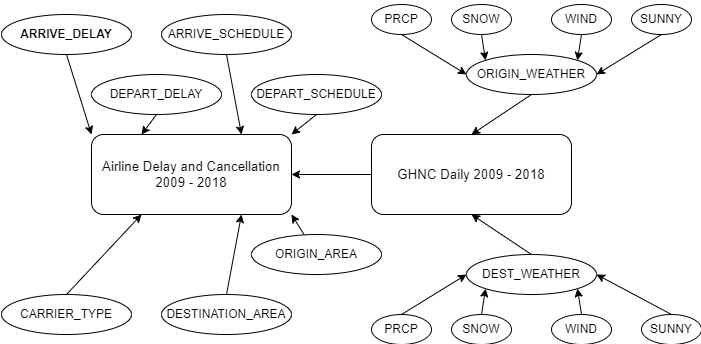

The diagram above was exported from draw.io. Its source (the exported page's mxGraphModel, read from the mxfile embedded in the PNG):
<mxGraphModel dx="2062" dy="1154" grid="1" gridSize="10" guides="1" tooltips="1" connect="1" arrows="1" fold="1" page="1" pageScale="1" pageWidth="850" pageHeight="1100" math="0" shadow="0">
  <root>
    <mxCell id="0" />
    <mxCell id="1" parent="0" />
    <mxCell id="NlWrtK4zdeIIiybFWOfF-1" value="&lt;span id=&quot;docs-internal-guid-8e1d1b96-7fff-e0ad-3961-5eac84977628&quot;&gt;&lt;span style=&quot;font-size: 10pt; font-family: Arial; background-color: transparent; font-variant-numeric: normal; font-variant-east-asian: normal; vertical-align: baseline;&quot;&gt;Airline Delay and Cancellation 2009 - 2018&lt;/span&gt;&lt;/span&gt;" style="rounded=1;whiteSpace=wrap;html=1;" parent="1" vertex="1">
      <mxGeometry x="360" y="320" width="200" height="80" as="geometry" />
    </mxCell>
    <mxCell id="NlWrtK4zdeIIiybFWOfF-2" value="ORIGIN" style="ellipse;whiteSpace=wrap;html=1;" parent="1" vertex="1">
      <mxGeometry x="360" y="240" width="80" height="40" as="geometry" />
    </mxCell>
    <mxCell id="NlWrtK4zdeIIiybFWOfF-3" value="DEST" style="ellipse;whiteSpace=wrap;html=1;" parent="1" vertex="1">
      <mxGeometry x="480" y="240" width="80" height="40" as="geometry" />
    </mxCell>
    <mxCell id="NlWrtK4zdeIIiybFWOfF-12" value="&lt;span id=&quot;docs-internal-guid-aa20d238-7fff-6c91-c2d4-6feaa689ac98&quot;&gt;&lt;span style=&quot;font-size: 10pt; font-family: Arial; background-color: transparent; font-variant-numeric: normal; font-variant-east-asian: normal; vertical-align: baseline;&quot;&gt;Daily Summaries 2009 - 2018 - NOAA Climate Data Online&lt;/span&gt;&lt;/span&gt;" style="rounded=1;whiteSpace=wrap;html=1;" parent="1" vertex="1">
      <mxGeometry x="120" y="200" width="200" height="80" as="geometry" />
    </mxCell>
    <mxCell id="NlWrtK4zdeIIiybFWOfF-13" value="NOAA Weather Station and Airport Information Data" style="rounded=1;whiteSpace=wrap;html=1;" parent="1" vertex="1">
      <mxGeometry x="120" y="320" width="200" height="80" as="geometry" />
    </mxCell>
    <mxCell id="NlWrtK4zdeIIiybFWOfF-14" value="Station ID" style="ellipse;whiteSpace=wrap;html=1;" parent="1" vertex="1">
      <mxGeometry x="120" y="440" width="80" height="40" as="geometry" />
    </mxCell>
    <mxCell id="NlWrtK4zdeIIiybFWOfF-19" value="" style="endArrow=none;html=1;rounded=0;entryX=0.5;entryY=1;entryDx=0;entryDy=0;exitX=0.25;exitY=0;exitDx=0;exitDy=0;" parent="1" source="NlWrtK4zdeIIiybFWOfF-1" target="NlWrtK4zdeIIiybFWOfF-2" edge="1">
      <mxGeometry width="50" height="50" relative="1" as="geometry">
        <mxPoint x="300" y="610" as="sourcePoint" />
        <mxPoint x="350" y="560" as="targetPoint" />
      </mxGeometry>
    </mxCell>
    <mxCell id="NlWrtK4zdeIIiybFWOfF-20" value="" style="endArrow=none;html=1;rounded=0;entryX=0.5;entryY=1;entryDx=0;entryDy=0;exitX=0.75;exitY=0;exitDx=0;exitDy=0;" parent="1" source="NlWrtK4zdeIIiybFWOfF-1" target="NlWrtK4zdeIIiybFWOfF-3" edge="1">
      <mxGeometry width="50" height="50" relative="1" as="geometry">
        <mxPoint x="420" y="330" as="sourcePoint" />
        <mxPoint x="410" y="290" as="targetPoint" />
      </mxGeometry>
    </mxCell>
    <mxCell id="NlWrtK4zdeIIiybFWOfF-22" value="PRCP" style="ellipse;whiteSpace=wrap;html=1;" parent="1" vertex="1">
      <mxGeometry x="120" y="120" width="80" height="40" as="geometry" />
    </mxCell>
    <mxCell id="NlWrtK4zdeIIiybFWOfF-23" value="SNOW" style="ellipse;whiteSpace=wrap;html=1;" parent="1" vertex="1">
      <mxGeometry x="240" y="120" width="80" height="40" as="geometry" />
    </mxCell>
    <mxCell id="NlWrtK4zdeIIiybFWOfF-24" value="Depart Delay" style="ellipse;whiteSpace=wrap;html=1;" parent="1" vertex="1">
      <mxGeometry x="360" y="440" width="80" height="40" as="geometry" />
    </mxCell>
    <mxCell id="NlWrtK4zdeIIiybFWOfF-26" value="Cancelled" style="ellipse;whiteSpace=wrap;html=1;" parent="1" vertex="1">
      <mxGeometry x="480" y="440" width="80" height="40" as="geometry" />
    </mxCell>
    <mxCell id="NlWrtK4zdeIIiybFWOfF-27" value="" style="endArrow=none;html=1;rounded=0;entryX=0.5;entryY=0;entryDx=0;entryDy=0;exitX=0.25;exitY=1;exitDx=0;exitDy=0;" parent="1" source="NlWrtK4zdeIIiybFWOfF-1" target="NlWrtK4zdeIIiybFWOfF-24" edge="1">
      <mxGeometry width="50" height="50" relative="1" as="geometry">
        <mxPoint x="420" y="330" as="sourcePoint" />
        <mxPoint x="410" y="290" as="targetPoint" />
      </mxGeometry>
    </mxCell>
    <mxCell id="NlWrtK4zdeIIiybFWOfF-28" value="" style="endArrow=none;html=1;rounded=0;entryX=0.5;entryY=0;entryDx=0;entryDy=0;exitX=0.75;exitY=1;exitDx=0;exitDy=0;" parent="1" source="NlWrtK4zdeIIiybFWOfF-1" target="NlWrtK4zdeIIiybFWOfF-26" edge="1">
      <mxGeometry width="50" height="50" relative="1" as="geometry">
        <mxPoint x="520" y="330" as="sourcePoint" />
        <mxPoint x="530" y="290" as="targetPoint" />
      </mxGeometry>
    </mxCell>
    <mxCell id="NlWrtK4zdeIIiybFWOfF-29" value="WIND" style="ellipse;whiteSpace=wrap;html=1;" parent="1" vertex="1">
      <mxGeometry y="220" width="80" height="40" as="geometry" />
    </mxCell>
    <mxCell id="NlWrtK4zdeIIiybFWOfF-31" value="" style="endArrow=none;html=1;rounded=0;entryX=0.5;entryY=1;entryDx=0;entryDy=0;exitX=0.25;exitY=0;exitDx=0;exitDy=0;" parent="1" source="NlWrtK4zdeIIiybFWOfF-12" target="NlWrtK4zdeIIiybFWOfF-22" edge="1">
      <mxGeometry width="50" height="50" relative="1" as="geometry">
        <mxPoint x="460" y="210" as="sourcePoint" />
        <mxPoint x="450" y="170" as="targetPoint" />
      </mxGeometry>
    </mxCell>
    <mxCell id="NlWrtK4zdeIIiybFWOfF-32" value="" style="endArrow=none;html=1;rounded=0;entryX=1;entryY=0.5;entryDx=0;entryDy=0;exitX=0;exitY=0.5;exitDx=0;exitDy=0;" parent="1" source="NlWrtK4zdeIIiybFWOfF-12" target="NlWrtK4zdeIIiybFWOfF-29" edge="1">
      <mxGeometry width="50" height="50" relative="1" as="geometry">
        <mxPoint x="170" y="280" as="sourcePoint" />
        <mxPoint x="170" y="170" as="targetPoint" />
      </mxGeometry>
    </mxCell>
    <mxCell id="NlWrtK4zdeIIiybFWOfF-33" value="" style="endArrow=none;html=1;rounded=0;entryX=0.75;entryY=0;entryDx=0;entryDy=0;exitX=0.5;exitY=1;exitDx=0;exitDy=0;" parent="1" source="NlWrtK4zdeIIiybFWOfF-23" target="NlWrtK4zdeIIiybFWOfF-12" edge="1">
      <mxGeometry width="50" height="50" relative="1" as="geometry">
        <mxPoint x="180" y="290" as="sourcePoint" />
        <mxPoint x="170" y="330" as="targetPoint" />
      </mxGeometry>
    </mxCell>
    <mxCell id="NlWrtK4zdeIIiybFWOfF-34" value="Icing or Fog" style="ellipse;whiteSpace=wrap;html=1;" parent="1" vertex="1">
      <mxGeometry y="120" width="80" height="40" as="geometry" />
    </mxCell>
    <mxCell id="NlWrtK4zdeIIiybFWOfF-35" value="" style="endArrow=none;html=1;rounded=0;entryX=0;entryY=0;entryDx=0;entryDy=0;exitX=0.5;exitY=1;exitDx=0;exitDy=0;" parent="1" source="NlWrtK4zdeIIiybFWOfF-34" target="NlWrtK4zdeIIiybFWOfF-12" edge="1">
      <mxGeometry width="50" height="50" relative="1" as="geometry">
        <mxPoint x="415" y="120" as="sourcePoint" />
        <mxPoint x="315" y="170" as="targetPoint" />
      </mxGeometry>
    </mxCell>
    <mxCell id="NlWrtK4zdeIIiybFWOfF-37" value="" style="endArrow=none;html=1;rounded=0;entryX=0.5;entryY=0;entryDx=0;entryDy=0;exitX=0.5;exitY=1;exitDx=0;exitDy=0;" parent="1" source="NlWrtK4zdeIIiybFWOfF-12" target="NlWrtK4zdeIIiybFWOfF-13" edge="1">
      <mxGeometry width="50" height="50" relative="1" as="geometry">
        <mxPoint x="290" y="170" as="sourcePoint" />
        <mxPoint x="280" y="210" as="targetPoint" />
      </mxGeometry>
    </mxCell>
    <mxCell id="NlWrtK4zdeIIiybFWOfF-38" value="" style="endArrow=none;html=1;rounded=0;entryX=0;entryY=0.5;entryDx=0;entryDy=0;exitX=1;exitY=0.5;exitDx=0;exitDy=0;" parent="1" source="NlWrtK4zdeIIiybFWOfF-13" target="NlWrtK4zdeIIiybFWOfF-1" edge="1">
      <mxGeometry width="50" height="50" relative="1" as="geometry">
        <mxPoint x="230" y="290" as="sourcePoint" />
        <mxPoint x="360" y="360" as="targetPoint" />
      </mxGeometry>
    </mxCell>
    <mxCell id="NlWrtK4zdeIIiybFWOfF-40" value="City" style="ellipse;whiteSpace=wrap;html=1;" parent="1" vertex="1">
      <mxGeometry x="240" y="440" width="80" height="40" as="geometry" />
    </mxCell>
    <mxCell id="NlWrtK4zdeIIiybFWOfF-41" value="Airport ID" style="ellipse;whiteSpace=wrap;html=1;" parent="1" vertex="1">
      <mxGeometry y="440" width="80" height="40" as="geometry" />
    </mxCell>
    <mxCell id="NlWrtK4zdeIIiybFWOfF-43" value="" style="endArrow=none;html=1;rounded=0;entryX=0.25;entryY=1;entryDx=0;entryDy=0;exitX=0.5;exitY=0;exitDx=0;exitDy=0;" parent="1" source="NlWrtK4zdeIIiybFWOfF-14" target="NlWrtK4zdeIIiybFWOfF-13" edge="1">
      <mxGeometry width="50" height="50" relative="1" as="geometry">
        <mxPoint x="180" y="210" as="sourcePoint" />
        <mxPoint x="170" y="170" as="targetPoint" />
      </mxGeometry>
    </mxCell>
    <mxCell id="NlWrtK4zdeIIiybFWOfF-44" value="" style="endArrow=none;html=1;rounded=0;entryX=0.75;entryY=1;entryDx=0;entryDy=0;exitX=0.5;exitY=0;exitDx=0;exitDy=0;" parent="1" source="NlWrtK4zdeIIiybFWOfF-40" target="NlWrtK4zdeIIiybFWOfF-13" edge="1">
      <mxGeometry width="50" height="50" relative="1" as="geometry">
        <mxPoint x="170" y="450" as="sourcePoint" />
        <mxPoint x="180" y="410" as="targetPoint" />
      </mxGeometry>
    </mxCell>
    <mxCell id="NlWrtK4zdeIIiybFWOfF-45" value="" style="endArrow=none;html=1;rounded=0;entryX=0;entryY=0.75;entryDx=0;entryDy=0;exitX=0.5;exitY=0;exitDx=0;exitDy=0;" parent="1" source="NlWrtK4zdeIIiybFWOfF-41" target="NlWrtK4zdeIIiybFWOfF-13" edge="1">
      <mxGeometry width="50" height="50" relative="1" as="geometry">
        <mxPoint x="290" y="450" as="sourcePoint" />
        <mxPoint x="280" y="410" as="targetPoint" />
      </mxGeometry>
    </mxCell>
    <mxCell id="Y4PTLa_hIw_1EX-GdSEJ-2" value="&lt;span id=&quot;docs-internal-guid-8e1d1b96-7fff-e0ad-3961-5eac84977628&quot;&gt;&lt;span style=&quot;font-size: 10pt; font-family: Arial; background-color: transparent; font-variant-numeric: normal; font-variant-east-asian: normal; vertical-align: baseline;&quot;&gt;Airline Delay and Cancellation 2009 - 2018&lt;/span&gt;&lt;/span&gt;" style="rounded=1;whiteSpace=wrap;html=1;" vertex="1" parent="1">
      <mxGeometry x="160" y="720" width="200" height="80" as="geometry" />
    </mxCell>
    <mxCell id="Y4PTLa_hIw_1EX-GdSEJ-5" style="rounded=0;orthogonalLoop=1;jettySize=auto;html=1;exitX=0;exitY=0.5;exitDx=0;exitDy=0;entryX=1;entryY=0.5;entryDx=0;entryDy=0;" edge="1" parent="1" source="Y4PTLa_hIw_1EX-GdSEJ-3" target="Y4PTLa_hIw_1EX-GdSEJ-2">
      <mxGeometry relative="1" as="geometry" />
    </mxCell>
    <mxCell id="Y4PTLa_hIw_1EX-GdSEJ-3" value="&lt;span id=&quot;docs-internal-guid-aa20d238-7fff-6c91-c2d4-6feaa689ac98&quot;&gt;&lt;span style=&quot;font-size: 10pt; font-family: Arial; background-color: transparent; font-variant-numeric: normal; font-variant-east-asian: normal; vertical-align: baseline;&quot;&gt;GHNC Daily 2009 - 2018&lt;/span&gt;&lt;/span&gt;" style="rounded=1;whiteSpace=wrap;html=1;" vertex="1" parent="1">
      <mxGeometry x="440" y="720" width="200" height="80" as="geometry" />
    </mxCell>
    <mxCell id="Y4PTLa_hIw_1EX-GdSEJ-7" style="rounded=0;orthogonalLoop=1;jettySize=auto;html=1;exitX=0.5;exitY=1;exitDx=0;exitDy=0;entryX=0.5;entryY=0;entryDx=0;entryDy=0;" edge="1" parent="1" source="Y4PTLa_hIw_1EX-GdSEJ-6" target="Y4PTLa_hIw_1EX-GdSEJ-3">
      <mxGeometry relative="1" as="geometry" />
    </mxCell>
    <mxCell id="Y4PTLa_hIw_1EX-GdSEJ-6" value="ORIGIN_WEATHER" style="ellipse;whiteSpace=wrap;html=1;" vertex="1" parent="1">
      <mxGeometry x="535" y="640" width="130" height="40" as="geometry" />
    </mxCell>
    <mxCell id="Y4PTLa_hIw_1EX-GdSEJ-17" style="rounded=0;orthogonalLoop=1;jettySize=auto;html=1;exitX=0.5;exitY=1;exitDx=0;exitDy=0;entryX=1;entryY=0.5;entryDx=0;entryDy=0;" edge="1" parent="1" source="Y4PTLa_hIw_1EX-GdSEJ-9" target="Y4PTLa_hIw_1EX-GdSEJ-6">
      <mxGeometry relative="1" as="geometry" />
    </mxCell>
    <mxCell id="Y4PTLa_hIw_1EX-GdSEJ-9" value="SUNNY" style="ellipse;whiteSpace=wrap;html=1;" vertex="1" parent="1">
      <mxGeometry x="700" y="590" width="60" height="30" as="geometry" />
    </mxCell>
    <mxCell id="Y4PTLa_hIw_1EX-GdSEJ-15" style="rounded=0;orthogonalLoop=1;jettySize=auto;html=1;exitX=0.5;exitY=1;exitDx=0;exitDy=0;entryX=0;entryY=0.5;entryDx=0;entryDy=0;" edge="1" parent="1" source="Y4PTLa_hIw_1EX-GdSEJ-10" target="Y4PTLa_hIw_1EX-GdSEJ-6">
      <mxGeometry relative="1" as="geometry" />
    </mxCell>
    <mxCell id="Y4PTLa_hIw_1EX-GdSEJ-10" value="PRCP" style="ellipse;whiteSpace=wrap;html=1;" vertex="1" parent="1">
      <mxGeometry x="440" y="590" width="60" height="30" as="geometry" />
    </mxCell>
    <mxCell id="Y4PTLa_hIw_1EX-GdSEJ-14" style="rounded=0;orthogonalLoop=1;jettySize=auto;html=1;exitX=0.5;exitY=1;exitDx=0;exitDy=0;entryX=0;entryY=0;entryDx=0;entryDy=0;" edge="1" parent="1" source="Y4PTLa_hIw_1EX-GdSEJ-11" target="Y4PTLa_hIw_1EX-GdSEJ-6">
      <mxGeometry relative="1" as="geometry" />
    </mxCell>
    <mxCell id="Y4PTLa_hIw_1EX-GdSEJ-11" value="SNOW" style="ellipse;whiteSpace=wrap;html=1;" vertex="1" parent="1">
      <mxGeometry x="520" y="590" width="60" height="30" as="geometry" />
    </mxCell>
    <mxCell id="Y4PTLa_hIw_1EX-GdSEJ-16" style="rounded=0;orthogonalLoop=1;jettySize=auto;html=1;exitX=0.5;exitY=1;exitDx=0;exitDy=0;entryX=1;entryY=0;entryDx=0;entryDy=0;" edge="1" parent="1" source="Y4PTLa_hIw_1EX-GdSEJ-12" target="Y4PTLa_hIw_1EX-GdSEJ-6">
      <mxGeometry relative="1" as="geometry" />
    </mxCell>
    <mxCell id="Y4PTLa_hIw_1EX-GdSEJ-12" value="WIND" style="ellipse;whiteSpace=wrap;html=1;" vertex="1" parent="1">
      <mxGeometry x="620" y="590" width="60" height="30" as="geometry" />
    </mxCell>
    <mxCell id="Y4PTLa_hIw_1EX-GdSEJ-25" style="rounded=0;orthogonalLoop=1;jettySize=auto;html=1;exitX=0.5;exitY=1;exitDx=0;exitDy=0;entryX=1;entryY=0;entryDx=0;entryDy=0;" edge="1" parent="1" source="Y4PTLa_hIw_1EX-GdSEJ-18" target="Y4PTLa_hIw_1EX-GdSEJ-2">
      <mxGeometry relative="1" as="geometry" />
    </mxCell>
    <mxCell id="Y4PTLa_hIw_1EX-GdSEJ-18" value="DEPART_SCHEDULE" style="ellipse;whiteSpace=wrap;html=1;" vertex="1" parent="1">
      <mxGeometry x="320" y="660" width="130" height="40" as="geometry" />
    </mxCell>
    <mxCell id="Y4PTLa_hIw_1EX-GdSEJ-24" style="rounded=0;orthogonalLoop=1;jettySize=auto;html=1;exitX=0.5;exitY=1;exitDx=0;exitDy=0;entryX=0.75;entryY=0;entryDx=0;entryDy=0;" edge="1" parent="1" source="Y4PTLa_hIw_1EX-GdSEJ-19" target="Y4PTLa_hIw_1EX-GdSEJ-2">
      <mxGeometry relative="1" as="geometry" />
    </mxCell>
    <mxCell id="Y4PTLa_hIw_1EX-GdSEJ-19" value="ARRIVE_SCHEDULE" style="ellipse;whiteSpace=wrap;html=1;" vertex="1" parent="1">
      <mxGeometry x="230" y="600" width="130" height="40" as="geometry" />
    </mxCell>
    <mxCell id="Y4PTLa_hIw_1EX-GdSEJ-26" style="rounded=0;orthogonalLoop=1;jettySize=auto;html=1;exitX=0.5;exitY=1;exitDx=0;exitDy=0;entryX=0.25;entryY=0;entryDx=0;entryDy=0;" edge="1" parent="1" source="Y4PTLa_hIw_1EX-GdSEJ-20" target="Y4PTLa_hIw_1EX-GdSEJ-2">
      <mxGeometry relative="1" as="geometry" />
    </mxCell>
    <mxCell id="Y4PTLa_hIw_1EX-GdSEJ-20" value="DEPART_DELAY" style="ellipse;whiteSpace=wrap;html=1;" vertex="1" parent="1">
      <mxGeometry x="160" y="660" width="130" height="40" as="geometry" />
    </mxCell>
    <mxCell id="Y4PTLa_hIw_1EX-GdSEJ-27" style="rounded=0;orthogonalLoop=1;jettySize=auto;html=1;exitX=0.5;exitY=1;exitDx=0;exitDy=0;entryX=0;entryY=0;entryDx=0;entryDy=0;" edge="1" parent="1" source="Y4PTLa_hIw_1EX-GdSEJ-21" target="Y4PTLa_hIw_1EX-GdSEJ-2">
      <mxGeometry relative="1" as="geometry" />
    </mxCell>
    <mxCell id="Y4PTLa_hIw_1EX-GdSEJ-21" value="&lt;b&gt;ARRIVE_DELAY&lt;/b&gt;" style="ellipse;whiteSpace=wrap;html=1;" vertex="1" parent="1">
      <mxGeometry x="70" y="600" width="130" height="40" as="geometry" />
    </mxCell>
    <mxCell id="Y4PTLa_hIw_1EX-GdSEJ-53" value="" style="edgeStyle=none;rounded=0;orthogonalLoop=1;jettySize=auto;html=1;entryX=1;entryY=1;entryDx=0;entryDy=0;" edge="1" parent="1" source="Y4PTLa_hIw_1EX-GdSEJ-22" target="Y4PTLa_hIw_1EX-GdSEJ-2">
      <mxGeometry relative="1" as="geometry" />
    </mxCell>
    <mxCell id="Y4PTLa_hIw_1EX-GdSEJ-22" value="ORIGIN_AREA" style="ellipse;whiteSpace=wrap;html=1;" vertex="1" parent="1">
      <mxGeometry x="320" y="820" width="130" height="40" as="geometry" />
    </mxCell>
    <mxCell id="Y4PTLa_hIw_1EX-GdSEJ-52" style="edgeStyle=none;rounded=0;orthogonalLoop=1;jettySize=auto;html=1;exitX=0.5;exitY=0;exitDx=0;exitDy=0;entryX=0.75;entryY=1;entryDx=0;entryDy=0;" edge="1" parent="1" source="Y4PTLa_hIw_1EX-GdSEJ-23" target="Y4PTLa_hIw_1EX-GdSEJ-2">
      <mxGeometry relative="1" as="geometry" />
    </mxCell>
    <mxCell id="Y4PTLa_hIw_1EX-GdSEJ-23" value="DESTINATION_AREA" style="ellipse;whiteSpace=wrap;html=1;" vertex="1" parent="1">
      <mxGeometry x="230" y="880" width="130" height="40" as="geometry" />
    </mxCell>
    <mxCell id="Y4PTLa_hIw_1EX-GdSEJ-51" style="edgeStyle=none;rounded=0;orthogonalLoop=1;jettySize=auto;html=1;exitX=0.5;exitY=0;exitDx=0;exitDy=0;entryX=0.25;entryY=1;entryDx=0;entryDy=0;" edge="1" parent="1" source="Y4PTLa_hIw_1EX-GdSEJ-31" target="Y4PTLa_hIw_1EX-GdSEJ-2">
      <mxGeometry relative="1" as="geometry" />
    </mxCell>
    <mxCell id="Y4PTLa_hIw_1EX-GdSEJ-31" value="CARRIER_TYPE" style="ellipse;whiteSpace=wrap;html=1;" vertex="1" parent="1">
      <mxGeometry x="70" y="880" width="130" height="40" as="geometry" />
    </mxCell>
    <mxCell id="Y4PTLa_hIw_1EX-GdSEJ-50" style="edgeStyle=none;rounded=0;orthogonalLoop=1;jettySize=auto;html=1;exitX=0.5;exitY=0;exitDx=0;exitDy=0;entryX=0.5;entryY=1;entryDx=0;entryDy=0;" edge="1" parent="1" source="Y4PTLa_hIw_1EX-GdSEJ-41" target="Y4PTLa_hIw_1EX-GdSEJ-3">
      <mxGeometry relative="1" as="geometry" />
    </mxCell>
    <mxCell id="Y4PTLa_hIw_1EX-GdSEJ-41" value="DEST_WEATHER" style="ellipse;whiteSpace=wrap;html=1;" vertex="1" parent="1">
      <mxGeometry x="535" y="840" width="130" height="40" as="geometry" />
    </mxCell>
    <mxCell id="Y4PTLa_hIw_1EX-GdSEJ-42" style="rounded=0;orthogonalLoop=1;jettySize=auto;html=1;exitX=0.5;exitY=0;exitDx=0;exitDy=0;entryX=1;entryY=0.5;entryDx=0;entryDy=0;" edge="1" parent="1" source="Y4PTLa_hIw_1EX-GdSEJ-43" target="Y4PTLa_hIw_1EX-GdSEJ-41">
      <mxGeometry relative="1" as="geometry" />
    </mxCell>
    <mxCell id="Y4PTLa_hIw_1EX-GdSEJ-43" value="SUNNY" style="ellipse;whiteSpace=wrap;html=1;" vertex="1" parent="1">
      <mxGeometry x="710" y="900" width="60" height="30" as="geometry" />
    </mxCell>
    <mxCell id="Y4PTLa_hIw_1EX-GdSEJ-44" style="rounded=0;orthogonalLoop=1;jettySize=auto;html=1;exitX=0.5;exitY=0;exitDx=0;exitDy=0;entryX=0;entryY=0.5;entryDx=0;entryDy=0;" edge="1" parent="1" source="Y4PTLa_hIw_1EX-GdSEJ-45" target="Y4PTLa_hIw_1EX-GdSEJ-41">
      <mxGeometry relative="1" as="geometry" />
    </mxCell>
    <mxCell id="Y4PTLa_hIw_1EX-GdSEJ-45" value="PRCP" style="ellipse;whiteSpace=wrap;html=1;" vertex="1" parent="1">
      <mxGeometry x="440" y="900" width="60" height="30" as="geometry" />
    </mxCell>
    <mxCell id="Y4PTLa_hIw_1EX-GdSEJ-46" style="rounded=0;orthogonalLoop=1;jettySize=auto;html=1;exitX=0.5;exitY=0;exitDx=0;exitDy=0;entryX=0;entryY=1;entryDx=0;entryDy=0;" edge="1" parent="1" source="Y4PTLa_hIw_1EX-GdSEJ-47" target="Y4PTLa_hIw_1EX-GdSEJ-41">
      <mxGeometry relative="1" as="geometry" />
    </mxCell>
    <mxCell id="Y4PTLa_hIw_1EX-GdSEJ-47" value="SNOW" style="ellipse;whiteSpace=wrap;html=1;" vertex="1" parent="1">
      <mxGeometry x="520" y="900" width="60" height="30" as="geometry" />
    </mxCell>
    <mxCell id="Y4PTLa_hIw_1EX-GdSEJ-48" style="rounded=0;orthogonalLoop=1;jettySize=auto;html=1;exitX=0.5;exitY=0;exitDx=0;exitDy=0;entryX=1;entryY=1;entryDx=0;entryDy=0;" edge="1" parent="1" source="Y4PTLa_hIw_1EX-GdSEJ-49" target="Y4PTLa_hIw_1EX-GdSEJ-41">
      <mxGeometry relative="1" as="geometry" />
    </mxCell>
    <mxCell id="Y4PTLa_hIw_1EX-GdSEJ-49" value="WIND" style="ellipse;whiteSpace=wrap;html=1;" vertex="1" parent="1">
      <mxGeometry x="620" y="900" width="60" height="30" as="geometry" />
    </mxCell>
  </root>
</mxGraphModel>